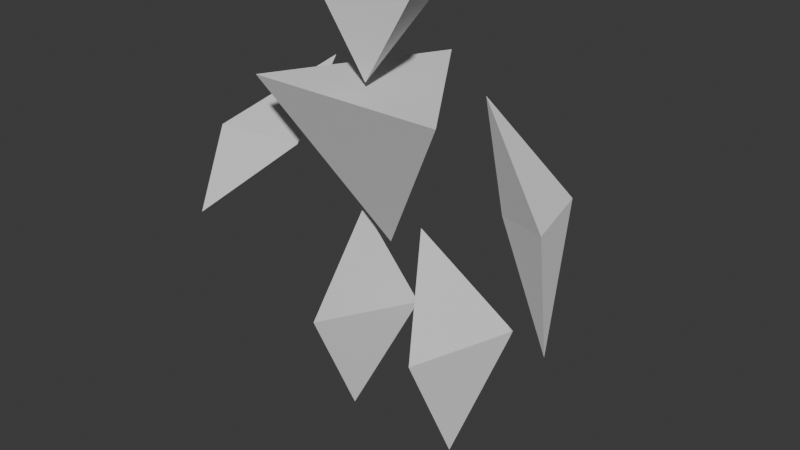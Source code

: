 # Source: CharacterPrototypeTetrahedronsFat.blend  (saved by Blender 4.5.90; exported with 4.5.12 LTS)
import bpy
from mathutils import Matrix  # noqa: F401  (used for matrix-valued properties, if any)

bpy.ops.wm.read_factory_settings(use_empty=True)
scene = bpy.context.scene
scene.name = 'Scene'

# ---- collections
col_collection = bpy.data.collections.new('Collection'); scene.collection.children.link(col_collection)

# ---- world
world_world = bpy.data.worlds.new('World'); scene.world = world_world
world_world.use_nodes = True; world_world.node_tree.nodes.clear()
_N = world_world.node_tree.nodes; _L = world_world.node_tree.links
n0 = _N.new('ShaderNodeOutputWorld'); n0.name = 'World Output'; n0.location = (200, 100)
n1 = _N.new('ShaderNodeBackground'); n1.name = 'Background'; n1.location = (-200, 100)
n1.inputs[0].default_value = (0.05088, 0.05088, 0.05088, 1.0)
_L.new(n1.outputs[0], n0.inputs[0])
n0.is_active_output = True
world_world.color = (0.05088, 0.05088, 0.05088)
world_world.sun_shadow_jitter_overblur = 0.0

# ---- meshes
me_plane_001 = bpy.data.meshes.new('Plane.001')
me_plane_001.from_pydata([(0.001901, -0.1579, 2.528), (0.21, -0.1579, 3.049), (0.0004354, 0.2291, 2.881), (-0.2411, -0.1579, 3.049), (-0.006792, -0.007038, 1.446), (0.427, -0.282, 2.476), (-0.007373, 0.3728, 2.515), (-0.4458, -0.282, 2.476), (0.8858, -0.2409, 1.36), (0.7945, -0.1639, 1.977), (0.6935, 0.2004, 1.946), (0.5209, 0.0009559, 1.871), (0.3675, 0.09002, 2.476), (-0.8909, -0.2409, 1.36), (-0.7996, -0.1639, 1.977), (-0.6986, 0.2004, 1.946), (-0.526, 0.0009559, 1.871), (-0.3726, 0.09002, 2.476), (0.2652, 0.05803, 0.009195), (0.2502, -0.2041, 0.8498), (0.415, 0.2799, 0.8498), (0.01921, 0.2108, 0.8498), (0.1409, 0.002986, 1.604), (-0.2841, 0.05803, 0.009195), (-0.2691, -0.2041, 0.8498), (-0.4339, 0.2799, 0.8498), (-0.03815, 0.2108, 0.8498), (-0.1599, 0.002986, 1.604)], [], [(0, 2, 1), (1, 3, 0), (2, 0, 3), (1, 2, 3), (4, 6, 5), (5, 7, 4), (6, 4, 7), (5, 6, 7), (8, 10, 9), (9, 11, 8), (10, 8, 11), (12, 10, 11), (11, 9, 12), (9, 10, 12), (13, 15, 14), (14, 16, 13), (15, 13, 16), (17, 15, 16), (16, 14, 17), (14, 15, 17), (18, 20, 19), (19, 21, 18), (20, 18, 21), (22, 20, 21), (21, 19, 22), (19, 20, 22), (23, 25, 24), (24, 26, 23), (25, 23, 26), (27, 25, 26), (26, 24, 27), (24, 25, 27)])
_uv = me_plane_001.uv_layers.new(name='UVMap')
_uv.uv.foreach_set('vector', [0.5432, 0.433, 0.5403, 0.2631, 0.6656, 0.1857, 0.6057, 0.1798, 0.4656, 0.18, 0.5408, 0.01821, 0.5403, 0.2631, 0.5432, 0.433, 0.4077, 0.1886, 0.6656, 0.1857, 0.5403, 0.2631, 0.4077, 0.1886, 0.2442, 0.8414, 0.244, 0.4779, 0.4699, 0.3592, 0.3796, 0.3462, 0.1086, 0.3475, 0.2434, 0.01593, 0.244, 0.4779, 0.2442, 0.8414, 0.01727, 0.3592, 0.4699, 0.3592, 0.244, 0.4779, 0.01727, 0.3592, 0.8889, 0.6866, 0.9171, 0.939, 0.7305, 0.7677, 0.7305, 0.7677, 0.7083, 0.6725, 0.8889, 0.6866, 0.9171, 0.939, 0.8889, 0.6866, 0.9806, 0.8847, 0.7836, 0.8999, 0.9171, 0.939, 0.7083, 0.9823, 0.7083, 0.9823, 0.7305, 0.7677, 0.7836, 0.8999, 0.7305, 0.7677, 0.9171, 0.939, 0.7836, 0.8999, 0.8881, 0.6865, 0.9173, 0.9385, 0.7311, 0.7674, 0.7311, 0.7674, 0.7095, 0.672, 0.8881, 0.6865, 0.9173, 0.9385, 0.8881, 0.6865, 0.9808, 0.8841, 0.7831, 0.9003, 0.917, 0.9395, 0.7088, 0.9817, 0.7088, 0.9817, 0.7312, 0.768, 0.7831, 0.9003, 0.7312, 0.768, 0.917, 0.9395, 0.7831, 0.9003, 0.6725, 0.9588, 0.5202, 0.7313, 0.6725, 0.6859, 0.3997, 0.9649, 0.4334, 0.8211, 0.6725, 0.9588, 0.5202, 0.7313, 0.6725, 0.9588, 0.4334, 0.8211, 0.7934, 0.4505, 0.5907, 0.4474, 0.8893, 0.2868, 0.8893, 0.2868, 0.8881, 0.6282, 0.7934, 0.4505, 0.8881, 0.6282, 0.5907, 0.4474, 0.7934, 0.4505, 0.6732, 0.9571, 0.5209, 0.7296, 0.6732, 0.6842, 0.4003, 0.9632, 0.434, 0.8195, 0.6732, 0.9571, 0.5209, 0.7296, 0.6732, 0.9571, 0.434, 0.8195, 0.7933, 0.45, 0.5893, 0.4476, 0.8893, 0.2849, 0.8893, 0.2849, 0.8893, 0.6286, 0.7933, 0.45, 0.8893, 0.6286, 0.5893, 0.4476, 0.7933, 0.45])
me_plane_001.update()
arm_armature_001 = bpy.data.armatures.new('Armature.001')  # bones are not reproduced

# ---- objects
ob_empty = bpy.data.objects.new('Empty', None)
ob_empty_001 = bpy.data.objects.new('Empty.001', None)
ob_tetrahedron_001 = bpy.data.objects.new('Tetrahedron.001', me_plane_001)
ob_armature_001 = bpy.data.objects.new('Armature.001', arm_armature_001)

# ---- transforms, parenting, visibility, modifiers, constraints
ob_empty.location = (-0.01983, 6.921, 1.511)
ob_empty.rotation_euler = (1.571, -0.0, -0.0)
ob_empty.scale = (0.6113, 0.6113, 0.6113)
ob_empty.empty_display_type = 'IMAGE'
ob_empty.empty_display_size = 5.0
ob_empty.empty_image_depth = 'BACK'
ob_empty.show_empty_image_perspective = False
ob_empty.empty_image_side = 'FRONT'
ob_empty_001.location = (-5.274, 0.1798, 1.515)
ob_empty_001.rotation_euler = (1.571, -0.0, 1.571)
ob_empty_001.scale = (0.6076, 0.6076, 0.6076)
ob_empty_001.empty_display_type = 'IMAGE'
ob_empty_001.empty_display_size = 5.0
ob_empty_001.empty_image_depth = 'BACK'
ob_empty_001.show_empty_image_perspective = False
ob_empty_001.empty_image_side = 'FRONT'
ob_tetrahedron_001.parent = ob_armature_001
ob_tetrahedron_001.location = (0.0, 0.0, 0.0)
_vg = ob_tetrahedron_001.vertex_groups.new(name='Hips')
_vg = ob_tetrahedron_001.vertex_groups.new(name='Spine')
_vg.add([4, 5, 6, 7], 1.0, 'REPLACE')
_vg = ob_tetrahedron_001.vertex_groups.new(name='Head')
_vg.add([0, 1, 2, 3], 1.0, 'REPLACE')
_vg = ob_tetrahedron_001.vertex_groups.new(name='LeftUpperArm')
_vg.add([9, 10, 11, 12], 1.0, 'REPLACE')
_vg = ob_tetrahedron_001.vertex_groups.new(name='LeftLowerArm')
_vg.add([8, 9, 10, 11], 1.0, 'REPLACE')
_vg = ob_tetrahedron_001.vertex_groups.new(name='LeftHand')
_vg = ob_tetrahedron_001.vertex_groups.new(name='RightUpperArm')
_vg.add([14, 15, 16, 17], 1.0, 'REPLACE')
_vg = ob_tetrahedron_001.vertex_groups.new(name='RightLowerArm')
_vg.add([13, 14, 15, 16], 1.0, 'REPLACE')
_vg = ob_tetrahedron_001.vertex_groups.new(name='RightHand')
_vg = ob_tetrahedron_001.vertex_groups.new(name='RightUpperLeg')
_vg.add([24, 25, 26, 27], 1.0, 'REPLACE')
_vg = ob_tetrahedron_001.vertex_groups.new(name='RightLowerLeg')
_vg.add([23, 24, 25, 26], 1.0, 'REPLACE')
_vg = ob_tetrahedron_001.vertex_groups.new(name='LeftUpperLeg')
_vg.add([19, 20, 21, 22], 1.0, 'REPLACE')
_vg = ob_tetrahedron_001.vertex_groups.new(name='LeftLowerLeg')
_vg.add([18, 19, 20, 21], 1.0, 'REPLACE')
_m = ob_tetrahedron_001.modifiers.new('Armature', 'ARMATURE')
_m.object = ob_armature_001
ob_armature_001.location = (0.0, 0.0, 0.0)
ob_armature_001.scale = (1.0, 1.0, 0.6658)
ob_armature_001.show_in_front = True

# ---- collection membership
col_collection.objects.link(ob_empty)
col_collection.objects.link(ob_empty_001)
col_collection.objects.link(ob_tetrahedron_001)
col_collection.objects.link(ob_armature_001)

# ---- scene / render settings (as saved in the file)
scene.frame_start = 1; scene.frame_end = 19; scene.frame_set(16)
scene.render.engine = 'BLENDER_EEVEE_NEXT'
scene.render.fps = 30
scene.render.bake_bias = 0.0
scene.render.bake_samples = 0
bpy.context.view_layer.update()

# ---- added for rendering (the .blend has no active camera and no usable light): camera, sun
cam_auto = bpy.data.cameras.new('AutoCamera')
cam_auto.lens = 50.0
cam_auto.sensor_width = 36.0
cam_auto.clip_end = 1000.0
ob_auto_camera = bpy.data.objects.new('AutoCamera', cam_auto)
scene.collection.objects.link(ob_auto_camera)
ob_auto_camera.location = (2.56169, -3.03167, 3.06934)
ob_auto_camera.rotation_euler = (1.09748, -7.21219e-08, 0.694738)
scene.camera = ob_auto_camera
light_auto_sun = bpy.data.lights.new('AutoSun', 'SUN')
light_auto_sun.energy = 3.0
light_auto_sun.angle = 0.0523599
ob_auto_sun = bpy.data.objects.new('AutoSun', light_auto_sun)
scene.collection.objects.link(ob_auto_sun)
ob_auto_sun.rotation_euler = (0.872665, 0.174533, 0.523599)
bpy.context.view_layer.update()
